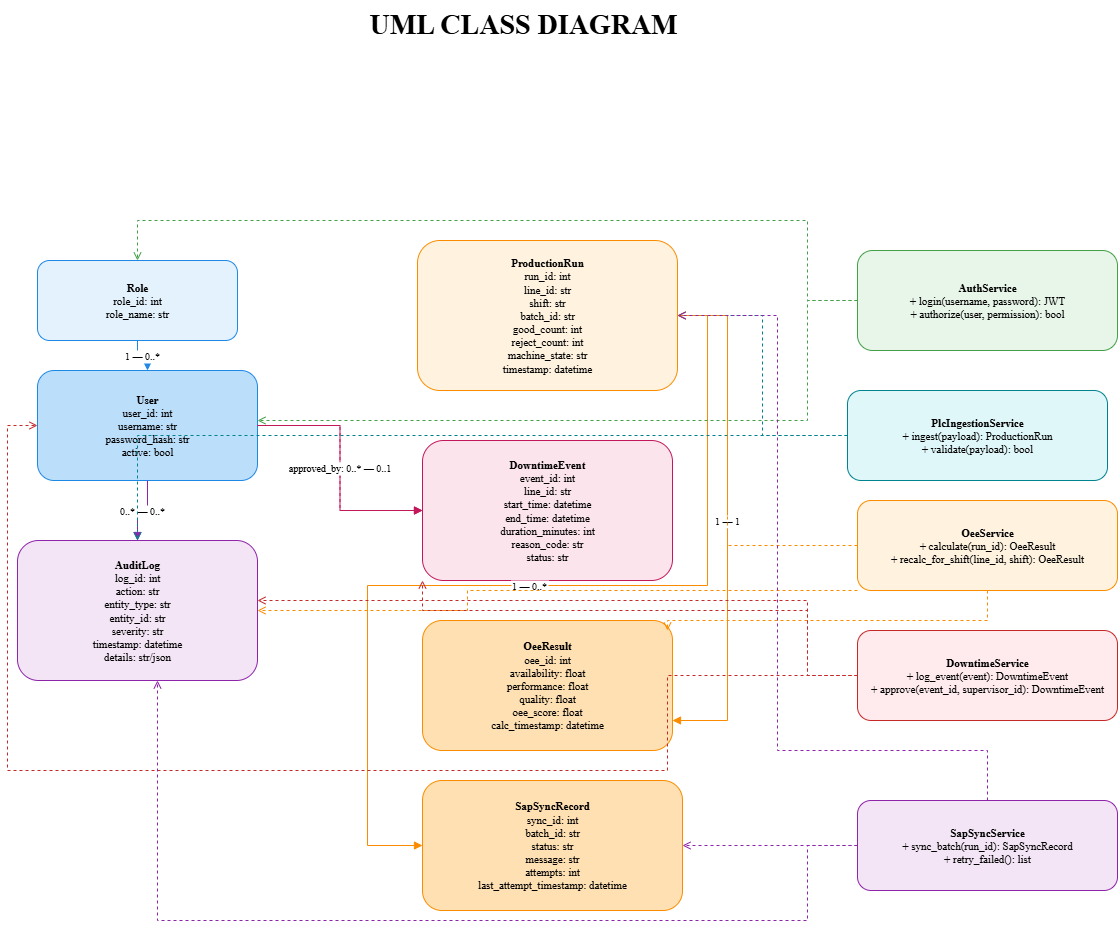

The diagram above was exported from draw.io. Its source (the exported page's mxGraphModel, read from the mxfile embedded in the PNG):
<mxGraphModel dx="1028" dy="1841" grid="1" gridSize="10" guides="1" tooltips="1" connect="1" arrows="1" fold="1" page="1" pageScale="1" pageWidth="850" pageHeight="1100" math="0" shadow="0">
  <root>
    <mxCell id="0" />
    <mxCell id="1" parent="0" />
    <mxCell id="QpihwdFpnVzIyOiNC4tJ-65" value="&lt;b&gt;Role&lt;/b&gt;&lt;br&gt;role_id: int&lt;br&gt;role_name: str" style="rounded=1;whiteSpace=wrap;html=1;fillColor=#E3F2FD;strokeColor=#1E88E5;fontSize=11;fontFamily=Times New Roman;" parent="1" vertex="1">
      <mxGeometry x="420" y="150" width="200" height="80" as="geometry" />
    </mxCell>
    <mxCell id="QpihwdFpnVzIyOiNC4tJ-66" value="&lt;b&gt;User&lt;/b&gt;&lt;br&gt;user_id: int&lt;br&gt;username: str&lt;br&gt;password_hash: str&lt;br&gt;active: bool" style="rounded=1;whiteSpace=wrap;html=1;fillColor=#BBDEFB;strokeColor=#1E88E5;fontSize=11;fontFamily=Times New Roman;" parent="1" vertex="1">
      <mxGeometry x="420" y="260" width="220" height="110" as="geometry" />
    </mxCell>
    <mxCell id="QpihwdFpnVzIyOiNC4tJ-67" value="&lt;b&gt;ProductionRun&lt;/b&gt;&lt;br&gt;run_id: int&lt;br&gt;line_id: str&lt;br&gt;shift: str&lt;br&gt;batch_id: str&lt;br&gt;good_count: int&lt;br&gt;reject_count: int&lt;br&gt;machine_state: str&lt;br&gt;timestamp: datetime" style="rounded=1;whiteSpace=wrap;html=1;fillColor=#FFF3E0;strokeColor=#FB8C00;fontSize=11;fontFamily=Times New Roman;" parent="1" vertex="1">
      <mxGeometry x="800" y="130" width="260" height="150" as="geometry" />
    </mxCell>
    <mxCell id="QpihwdFpnVzIyOiNC4tJ-68" value="&lt;b&gt;DowntimeEvent&lt;/b&gt;&lt;br&gt;event_id: int&lt;br&gt;line_id: str&lt;br&gt;start_time: datetime&lt;br&gt;end_time: datetime&lt;br&gt;duration_minutes: int&lt;br&gt;reason_code: str&lt;br&gt;status: str" style="rounded=1;whiteSpace=wrap;html=1;fillColor=#FCE4EC;strokeColor=#C2185B;fontSize=11;fontFamily=Times New Roman;" parent="1" vertex="1">
      <mxGeometry x="805" y="330" width="250" height="140" as="geometry" />
    </mxCell>
    <mxCell id="QpihwdFpnVzIyOiNC4tJ-69" value="&lt;b&gt;OeeResult&lt;/b&gt;&lt;br&gt;oee_id: int&lt;br&gt;availability: float&lt;br&gt;performance: float&lt;br&gt;quality: float&lt;br&gt;oee_score: float&lt;br&gt;calc_timestamp: datetime" style="rounded=1;whiteSpace=wrap;html=1;fillColor=#FFE0B2;strokeColor=#FB8C00;fontSize=11;fontFamily=Times New Roman;" parent="1" vertex="1">
      <mxGeometry x="805" y="510" width="250" height="130" as="geometry" />
    </mxCell>
    <mxCell id="QpihwdFpnVzIyOiNC4tJ-70" value="&lt;b&gt;SapSyncRecord&lt;/b&gt;&lt;br&gt;sync_id: int&lt;br&gt;batch_id: str&lt;br&gt;status: str&lt;br&gt;message: str&lt;br&gt;attempts: int&lt;br&gt;last_attempt_timestamp: datetime" style="rounded=1;whiteSpace=wrap;html=1;fillColor=#FFE0B2;strokeColor=#FB8C00;fontSize=11;fontFamily=Times New Roman;" parent="1" vertex="1">
      <mxGeometry x="805" y="670" width="260" height="130" as="geometry" />
    </mxCell>
    <mxCell id="QpihwdFpnVzIyOiNC4tJ-71" value="&lt;b&gt;AuditLog&lt;/b&gt;&lt;br&gt;log_id: int&lt;br&gt;action: str&lt;br&gt;entity_type: str&lt;br&gt;entity_id: str&lt;br&gt;severity: str&lt;br&gt;timestamp: datetime&lt;br&gt;details: str/json" style="rounded=1;whiteSpace=wrap;html=1;fillColor=#F3E5F5;strokeColor=#8E24AA;fontSize=11;fontFamily=Times New Roman;" parent="1" vertex="1">
      <mxGeometry x="400" y="430" width="240" height="140" as="geometry" />
    </mxCell>
    <mxCell id="QpihwdFpnVzIyOiNC4tJ-72" value="&lt;b&gt;AuthService&lt;/b&gt;&lt;br&gt;+ login(username, password): JWT&lt;br&gt;+ authorize(user, permission): bool" style="rounded=1;whiteSpace=wrap;html=1;fillColor=#E8F5E9;strokeColor=#43A047;fontSize=11;fontFamily=Times New Roman;" parent="1" vertex="1">
      <mxGeometry x="1240" y="140" width="260" height="100" as="geometry" />
    </mxCell>
    <mxCell id="QpihwdFpnVzIyOiNC4tJ-73" value="&lt;b&gt;PlcIngestionService&lt;/b&gt;&lt;br&gt;+ ingest(payload): ProductionRun&lt;br&gt;+ validate(payload): bool" style="rounded=1;whiteSpace=wrap;html=1;fillColor=#E0F7FA;strokeColor=#00838F;fontSize=11;fontFamily=Times New Roman;" parent="1" vertex="1">
      <mxGeometry x="1230" y="280" width="260" height="90" as="geometry" />
    </mxCell>
    <mxCell id="QpihwdFpnVzIyOiNC4tJ-74" value="&lt;b&gt;OeeService&lt;/b&gt;&lt;br&gt;+ calculate(run_id): OeeResult&lt;br&gt;+ recalc_for_shift(line_id, shift): OeeResult" style="rounded=1;whiteSpace=wrap;html=1;fillColor=#FFF3E0;strokeColor=#FB8C00;fontSize=11;fontFamily=Times New Roman;" parent="1" vertex="1">
      <mxGeometry x="1240" y="390" width="260" height="90" as="geometry" />
    </mxCell>
    <mxCell id="QpihwdFpnVzIyOiNC4tJ-75" value="&lt;b&gt;DowntimeService&lt;/b&gt;&lt;br&gt;+ log_event(event): DowntimeEvent&lt;br&gt;+ approve(event_id, supervisor_id): DowntimeEvent" style="rounded=1;whiteSpace=wrap;html=1;fillColor=#FFEBEE;strokeColor=#C62828;fontSize=11;fontFamily=Times New Roman;" parent="1" vertex="1">
      <mxGeometry x="1240" y="520" width="260" height="90" as="geometry" />
    </mxCell>
    <mxCell id="QpihwdFpnVzIyOiNC4tJ-76" value="&lt;b&gt;SapSyncService&lt;/b&gt;&lt;br&gt;+ sync_batch(run_id): SapSyncRecord&lt;br&gt;+ retry_failed(): list" style="rounded=1;whiteSpace=wrap;html=1;fillColor=#F3E5F5;strokeColor=#8E24AA;fontSize=11;fontFamily=Times New Roman;" parent="1" vertex="1">
      <mxGeometry x="1240" y="690" width="260" height="90" as="geometry" />
    </mxCell>
    <mxCell id="QpihwdFpnVzIyOiNC4tJ-77" value="1 — 0..*" style="edgeStyle=orthogonalEdgeStyle;rounded=0;endArrow=block;endFill=1;strokeColor=#1E88E5;fontSize=10;fontFamily=Times New Roman;" parent="1" source="QpihwdFpnVzIyOiNC4tJ-65" target="QpihwdFpnVzIyOiNC4tJ-66" edge="1">
      <mxGeometry relative="1" as="geometry" />
    </mxCell>
    <mxCell id="QpihwdFpnVzIyOiNC4tJ-78" value="logged_by: 1 — 0..*" style="edgeStyle=orthogonalEdgeStyle;rounded=0;endArrow=block;endFill=1;strokeColor=#C2185B;fontSize=10;fontFamily=Times New Roman;" parent="1" source="QpihwdFpnVzIyOiNC4tJ-66" target="QpihwdFpnVzIyOiNC4tJ-68" edge="1">
      <mxGeometry relative="1" as="geometry" />
    </mxCell>
    <mxCell id="QpihwdFpnVzIyOiNC4tJ-79" value="approved_by: 0..* — 0..1" style="edgeStyle=orthogonalEdgeStyle;rounded=0;dashed=1;endArrow=block;endFill=1;strokeColor=#C2185B;fontSize=10;fontFamily=Times New Roman;" parent="1" source="QpihwdFpnVzIyOiNC4tJ-66" target="QpihwdFpnVzIyOiNC4tJ-68" edge="1">
      <mxGeometry relative="1" as="geometry">
        <mxPoint x="830" y="320" as="targetPoint" />
      </mxGeometry>
    </mxCell>
    <mxCell id="QpihwdFpnVzIyOiNC4tJ-80" value="1 — 1" style="edgeStyle=orthogonalEdgeStyle;rounded=0;endArrow=block;endFill=1;strokeColor=#FB8C00;fontSize=10;fontFamily=Times New Roman;" parent="1" source="QpihwdFpnVzIyOiNC4tJ-67" target="QpihwdFpnVzIyOiNC4tJ-69" edge="1">
      <mxGeometry relative="1" as="geometry">
        <Array as="points">
          <mxPoint x="1110" y="205" />
          <mxPoint x="1110" y="610" />
        </Array>
      </mxGeometry>
    </mxCell>
    <mxCell id="QpihwdFpnVzIyOiNC4tJ-81" value="1 — 0..*" style="edgeStyle=orthogonalEdgeStyle;rounded=0;endArrow=block;endFill=1;strokeColor=#FB8C00;fontSize=10;fontFamily=Times New Roman;" parent="1" source="QpihwdFpnVzIyOiNC4tJ-67" target="QpihwdFpnVzIyOiNC4tJ-70" edge="1">
      <mxGeometry relative="1" as="geometry">
        <Array as="points">
          <mxPoint x="1090" y="205" />
          <mxPoint x="1090" y="475" />
          <mxPoint x="750" y="475" />
          <mxPoint x="750" y="735" />
        </Array>
      </mxGeometry>
    </mxCell>
    <mxCell id="QpihwdFpnVzIyOiNC4tJ-82" value="0..* — 0..*" style="edgeStyle=orthogonalEdgeStyle;rounded=0;endArrow=block;endFill=1;strokeColor=#8E24AA;fontSize=10;fontFamily=Times New Roman;" parent="1" source="QpihwdFpnVzIyOiNC4tJ-66" target="QpihwdFpnVzIyOiNC4tJ-71" edge="1">
      <mxGeometry relative="1" as="geometry" />
    </mxCell>
    <mxCell id="QpihwdFpnVzIyOiNC4tJ-83" value="" style="edgeStyle=orthogonalEdgeStyle;rounded=0;dashed=1;endArrow=open;endFill=0;strokeColor=#43A047;fontFamily=Times New Roman;" parent="1" source="QpihwdFpnVzIyOiNC4tJ-72" target="QpihwdFpnVzIyOiNC4tJ-66" edge="1">
      <mxGeometry relative="1" as="geometry">
        <Array as="points">
          <mxPoint x="1190" y="310" />
        </Array>
      </mxGeometry>
    </mxCell>
    <mxCell id="QpihwdFpnVzIyOiNC4tJ-84" value="" style="edgeStyle=orthogonalEdgeStyle;rounded=0;dashed=1;endArrow=open;endFill=0;strokeColor=#43A047;fontFamily=Times New Roman;" parent="1" source="QpihwdFpnVzIyOiNC4tJ-72" target="QpihwdFpnVzIyOiNC4tJ-65" edge="1">
      <mxGeometry relative="1" as="geometry">
        <Array as="points">
          <mxPoint x="1190" y="110" />
          <mxPoint x="520" y="110" />
        </Array>
      </mxGeometry>
    </mxCell>
    <mxCell id="QpihwdFpnVzIyOiNC4tJ-85" value="" style="edgeStyle=orthogonalEdgeStyle;rounded=0;dashed=1;endArrow=open;endFill=0;strokeColor=#00838F;fontFamily=Times New Roman;" parent="1" source="QpihwdFpnVzIyOiNC4tJ-73" target="QpihwdFpnVzIyOiNC4tJ-67" edge="1">
      <mxGeometry relative="1" as="geometry" />
    </mxCell>
    <mxCell id="QpihwdFpnVzIyOiNC4tJ-86" value="" style="edgeStyle=orthogonalEdgeStyle;rounded=0;dashed=1;endArrow=open;endFill=0;strokeColor=#00838F;fontFamily=Times New Roman;" parent="1" source="QpihwdFpnVzIyOiNC4tJ-73" target="QpihwdFpnVzIyOiNC4tJ-71" edge="1">
      <mxGeometry relative="1" as="geometry">
        <Array as="points">
          <mxPoint x="520" y="325" />
        </Array>
      </mxGeometry>
    </mxCell>
    <mxCell id="QpihwdFpnVzIyOiNC4tJ-87" value="" style="edgeStyle=orthogonalEdgeStyle;rounded=0;dashed=1;endArrow=open;endFill=0;strokeColor=#FB8C00;fontFamily=Times New Roman;" parent="1" source="QpihwdFpnVzIyOiNC4tJ-74" target="QpihwdFpnVzIyOiNC4tJ-67" edge="1">
      <mxGeometry relative="1" as="geometry">
        <Array as="points">
          <mxPoint x="1110" y="435" />
          <mxPoint x="1110" y="205" />
        </Array>
      </mxGeometry>
    </mxCell>
    <mxCell id="QpihwdFpnVzIyOiNC4tJ-88" value="" style="edgeStyle=orthogonalEdgeStyle;rounded=0;dashed=1;endArrow=open;endFill=0;strokeColor=#FB8C00;fontFamily=Times New Roman;" parent="1" source="QpihwdFpnVzIyOiNC4tJ-74" edge="1">
      <mxGeometry relative="1" as="geometry">
        <mxPoint x="1050" y="520" as="targetPoint" />
        <Array as="points">
          <mxPoint x="1370" y="510" />
        </Array>
      </mxGeometry>
    </mxCell>
    <mxCell id="QpihwdFpnVzIyOiNC4tJ-89" value="" style="edgeStyle=orthogonalEdgeStyle;rounded=0;dashed=1;endArrow=open;endFill=0;strokeColor=#FB8C00;fontFamily=Times New Roman;" parent="1" source="QpihwdFpnVzIyOiNC4tJ-74" target="QpihwdFpnVzIyOiNC4tJ-71" edge="1">
      <mxGeometry relative="1" as="geometry">
        <Array as="points">
          <mxPoint x="850" y="480" />
          <mxPoint x="850" y="500" />
        </Array>
      </mxGeometry>
    </mxCell>
    <mxCell id="QpihwdFpnVzIyOiNC4tJ-90" value="" style="edgeStyle=orthogonalEdgeStyle;rounded=0;dashed=1;endArrow=open;endFill=0;strokeColor=#C62828;fontFamily=Times New Roman;" parent="1" source="QpihwdFpnVzIyOiNC4tJ-75" target="QpihwdFpnVzIyOiNC4tJ-68" edge="1">
      <mxGeometry relative="1" as="geometry">
        <Array as="points">
          <mxPoint x="1190" y="500" />
          <mxPoint x="805" y="500" />
        </Array>
      </mxGeometry>
    </mxCell>
    <mxCell id="QpihwdFpnVzIyOiNC4tJ-91" value="" style="edgeStyle=orthogonalEdgeStyle;rounded=0;dashed=1;endArrow=open;endFill=0;strokeColor=#C62828;entryX=0;entryY=0.5;entryDx=0;entryDy=0;exitX=0;exitY=0.5;exitDx=0;exitDy=0;fontFamily=Times New Roman;" parent="1" source="QpihwdFpnVzIyOiNC4tJ-75" target="QpihwdFpnVzIyOiNC4tJ-66" edge="1">
      <mxGeometry relative="1" as="geometry">
        <mxPoint x="1050" y="620" as="sourcePoint" />
        <mxPoint x="390" y="380" as="targetPoint" />
        <Array as="points">
          <mxPoint x="1050" y="565" />
          <mxPoint x="1050" y="660" />
          <mxPoint x="390" y="660" />
          <mxPoint x="390" y="315" />
        </Array>
      </mxGeometry>
    </mxCell>
    <mxCell id="QpihwdFpnVzIyOiNC4tJ-92" value="" style="edgeStyle=orthogonalEdgeStyle;rounded=0;dashed=1;endArrow=open;endFill=0;strokeColor=#C62828;fontFamily=Times New Roman;" parent="1" source="QpihwdFpnVzIyOiNC4tJ-75" target="QpihwdFpnVzIyOiNC4tJ-71" edge="1">
      <mxGeometry relative="1" as="geometry">
        <Array as="points">
          <mxPoint x="1190" y="490" />
        </Array>
      </mxGeometry>
    </mxCell>
    <mxCell id="QpihwdFpnVzIyOiNC4tJ-93" value="" style="edgeStyle=orthogonalEdgeStyle;rounded=0;dashed=1;endArrow=open;endFill=0;strokeColor=#8E24AA;fontFamily=Times New Roman;" parent="1" source="QpihwdFpnVzIyOiNC4tJ-76" target="QpihwdFpnVzIyOiNC4tJ-70" edge="1">
      <mxGeometry relative="1" as="geometry" />
    </mxCell>
    <mxCell id="QpihwdFpnVzIyOiNC4tJ-94" value="" style="edgeStyle=orthogonalEdgeStyle;rounded=0;dashed=1;endArrow=open;endFill=0;strokeColor=#8E24AA;fontFamily=Times New Roman;" parent="1" source="QpihwdFpnVzIyOiNC4tJ-76" target="QpihwdFpnVzIyOiNC4tJ-67" edge="1">
      <mxGeometry relative="1" as="geometry">
        <Array as="points">
          <mxPoint x="1370" y="640" />
          <mxPoint x="1160" y="640" />
          <mxPoint x="1160" y="205" />
        </Array>
      </mxGeometry>
    </mxCell>
    <mxCell id="QpihwdFpnVzIyOiNC4tJ-95" value="" style="edgeStyle=orthogonalEdgeStyle;rounded=0;dashed=1;endArrow=open;endFill=0;strokeColor=#8E24AA;fontFamily=Times New Roman;" parent="1" source="QpihwdFpnVzIyOiNC4tJ-76" target="QpihwdFpnVzIyOiNC4tJ-71" edge="1">
      <mxGeometry relative="1" as="geometry">
        <Array as="points">
          <mxPoint x="1190" y="810" />
          <mxPoint x="540" y="810" />
        </Array>
      </mxGeometry>
    </mxCell>
    <mxCell id="QpihwdFpnVzIyOiNC4tJ-96" value="&lt;h1 style=&quot;margin-top: 0px;&quot;&gt;&lt;font style=&quot;font-size: 28px;&quot;&gt;UML CLASS DIAGRAM&lt;/font&gt;&lt;/h1&gt;" style="text;html=1;whiteSpace=wrap;overflow=hidden;rounded=0;fontFamily=Times New Roman;" parent="1" vertex="1">
      <mxGeometry x="750" y="-110" width="360" height="120" as="geometry" />
    </mxCell>
  </root>
</mxGraphModel>